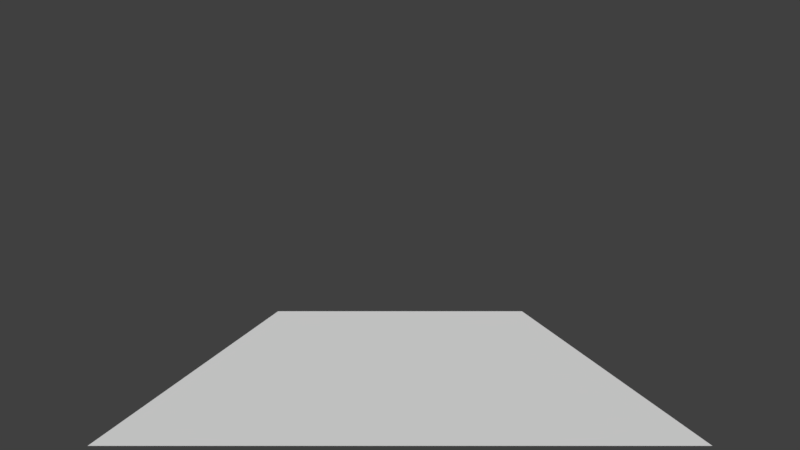 # Source: Cockpit.blend  (saved by Blender 2.79.0; exported with 4.5.12 LTS)
import bpy
from mathutils import Matrix  # noqa: F401  (used for matrix-valued properties, if any)

bpy.ops.wm.read_factory_settings(use_empty=True)
scene = bpy.context.scene
scene.name = 'Scene'

# ---- collections
col_collection_1 = bpy.data.collections.new('Collection 1'); scene.collection.children.link(col_collection_1)

# ---- world
world_world = bpy.data.worlds.new('World'); scene.world = world_world
world_world.color = (0.05088, 0.05088, 0.05088)
world_world.use_sun_shadow = False
world_world.sun_shadow_jitter_overblur = 0.0
world_world.cycles.sampling_method = 'MANUAL'

# ---- cameras
cam_camera = bpy.data.cameras.new('Camera')
cam_camera.sensor_fit = 'HORIZONTAL'
cam_camera.clip_end = 100.0
cam_camera.lens = 16.0
cam_camera.sensor_width = 32.0
cam_camera.sensor_height = 18.0
cam_camera.ortho_scale = 7.314
cam_camera.lens_unit = 'FOV'
cam_camera.dof.focus_distance = 0.0

# ---- meshes
me_plane = bpy.data.meshes.new('Plane')
me_plane.from_pydata([(1.0, -1.0, 0.0), (-1.0, -1.0, 0.0), (1.0, 1.0, 0.0), (-1.0, 1.0, 0.0)], [], [(2, 3, 1, 0)])
me_plane.use_remesh_preserve_volume = False
me_plane.use_remesh_preserve_attributes = False
me_plane.use_mirror_vertex_groups = False
me_plane.update()

# ---- objects
ob_plane = bpy.data.objects.new('Plane', me_plane)
ob_camera = bpy.data.objects.new('Camera', cam_camera)

# ---- transforms, parenting, visibility, modifiers, constraints
ob_plane.location = (0.0, 0.0, -0.7065)
ob_plane.lineart.crease_threshold = 0.0
ob_camera.location = (0.0, -2.28, 0.0)
ob_camera.rotation_euler = (1.571, -0.0, 0.0)
ob_camera.lock_rotations_4d = False
ob_camera.empty_display_type = 'ARROWS'
ob_camera.color = (0.0, 0.0, 0.0, 0.0)
ob_camera.display_type = 'WIRE'
ob_camera.lineart.crease_threshold = 0.0

# ---- collection membership
col_collection_1.objects.link(ob_plane)
col_collection_1.objects.link(ob_camera)

# ---- scene / render settings (as saved in the file)
scene.camera = ob_camera
scene.frame_start = 1; scene.frame_end = 250; scene.frame_set(1)
scene.render.engine = 'CYCLES'
scene.render.image_settings.file_format = 'OPEN_EXR_MULTILAYER'
scene.render.image_settings.compression = 90
scene.render.dither_intensity = 0.0
scene.render.bake_margin = 2
scene.render.bake_bias = 0.0
scene.cycles.feature_set = 'EXPERIMENTAL'
scene.cycles.use_denoising = False
scene.cycles.samples = 128
scene.cycles.sampling_pattern = 'TABULATED_SOBOL'
scene.cycles.use_adaptive_sampling = False
scene.cycles.use_light_tree = False
scene.cycles.blur_glossy = 0.0
scene.cycles.sample_clamp_indirect = 0.0
scene.view_settings.view_transform = 'Standard'
bpy.context.view_layer.update()

# ---- added for rendering (the .blend has no usable light): sun
light_auto_sun = bpy.data.lights.new('AutoSun', 'SUN')
light_auto_sun.energy = 3.0
light_auto_sun.angle = 0.0523599
ob_auto_sun = bpy.data.objects.new('AutoSun', light_auto_sun)
scene.collection.objects.link(ob_auto_sun)
ob_auto_sun.rotation_euler = (0.872665, 0.174533, 0.523599)
bpy.context.view_layer.update()
